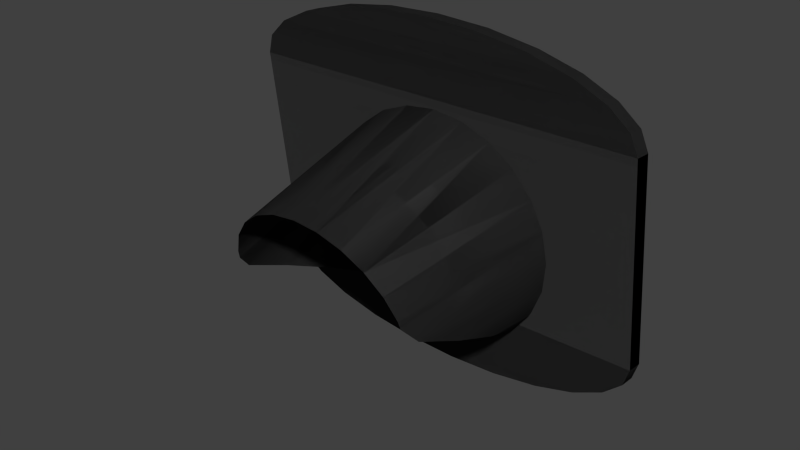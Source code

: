 # Source: bus_stoplicht.blend  (saved by Blender 2.70.0; exported with 4.5.12 LTS)
import bpy
from mathutils import Matrix  # noqa: F401  (used for matrix-valued properties, if any)

bpy.ops.wm.read_factory_settings(use_empty=True)
scene = bpy.context.scene
scene.name = 'Scene'

# ---- collections
col_collection_1 = bpy.data.collections.new('Collection 1'); scene.collection.children.link(col_collection_1)

# ---- materials (node trees are filled in below, after node groups)
mat_material_001 = bpy.data.materials.new('Material.001')
mat_material_001.alpha_threshold = 0.0
mat_material_001.use_transparent_shadow = False
mat_material_001.roughness = 0.5
mat_material_001.line_color = (0.0, 0.0, 0.0, 1.0)
mat_material_003 = bpy.data.materials.new('Material.003')
mat_material_003.alpha_threshold = 0.0
mat_material_003.use_transparent_shadow = False
mat_material_003.diffuse_color = (0.03522, 0.03522, 0.03522, 1.0)
mat_material_003.roughness = 0.5
mat_material_003.line_color = (0.0, 0.0, 0.0, 1.0)

# ---- material node trees

# ---- world
world_world = bpy.data.worlds.new('World'); scene.world = world_world
world_world.color = (0.05088, 0.05088, 0.05088)
world_world.use_sun_shadow = False
world_world.sun_shadow_jitter_overblur = 0.0
world_world.cycles.sampling_method = 'MANUAL'
world_world.cycles.sample_map_resolution = 256

# ---- meshes
me_cone_001 = bpy.data.meshes.new('Cone.001')
me_cone_001.from_pydata([(1.252e-09, 0.8377, -0.7744), (0.5606, 0.6556, -0.7744), (0.9071, 0.1787, -0.7744), (1.252e-09, -0.1161, -0.431), (0.9071, -0.4108, -0.7744), (0.5606, -0.8877, -0.7744), (-8.213e-08, -1.07, -0.7744), (-0.5606, -0.8877, -0.7744), (-0.9071, -0.4108, -0.7744), (-0.9071, 0.1787, -0.7744), (-0.5606, 0.6556, -0.7744)], [], [(9, 3, 10), (0, 3, 1), (8, 3, 9), (7, 3, 8), (6, 3, 7), (5, 3, 6), (4, 3, 5), (2, 3, 4), (10, 3, 0), (1, 3, 2)])
_uv = me_cone_001.uv_layers.new(name='UVMap')
_uv.uv.foreach_set('vector', [0.01971, 0.6573, 0.4982, 0.5018, 0.2025, 0.9088, 0.4982, 1.005, 0.4982, 0.5018, 0.7939, 0.9088, 0.01971, 0.3463, 0.4982, 0.5018, 0.01971, 0.6573, 0.2025, 0.09474, 0.4982, 0.5018, 0.01971, 0.3463, 0.4982, -0.001348, 0.4982, 0.5018, 0.2025, 0.09474, 0.7939, 0.09474, 0.4982, 0.5018, 0.4982, -0.001348, 0.9767, 0.3463, 0.4982, 0.5018, 0.7939, 0.09474, 0.9767, 0.6573, 0.4982, 0.5018, 0.9767, 0.3463, 0.2025, 0.9088, 0.4982, 0.5018, 0.4982, 1.005, 0.7939, 0.9088, 0.4982, 0.5018, 0.9767, 0.6573])
me_cone_001.materials.append(mat_material_001)
me_cone_001.use_remesh_preserve_volume = False
me_cone_001.use_remesh_preserve_attributes = False
me_cone_001.use_mirror_vertex_groups = False
me_cone_001.update()
me_id1694 = bpy.data.meshes.new('ID1694')
me_id1694.from_pydata([(-4.228, 0.8911, -7.692), (-3.453, 0.5757, -8.736), (-4.228, 0.4858, -7.729), (-3.453, 0.981, -8.7), (-3.453, 0.981, -8.7), (-4.228, 0.8911, -7.692), (-3.453, 0.5757, -8.736), (-4.228, 0.4858, -7.729), (-4.228, 0.4858, -7.729), (-3.453, 0.5757, -8.736), (-4.228, 0.8911, -7.692), (-3.453, 0.981, -8.7), (1.264, 0.688, -9.994), (-1.264, 0.688, -9.994), (-0.0001221, 0.7028, -10.16), (2.441, 0.6447, -9.509), (-2.441, 0.6447, -9.509), (-3.453, 0.5757, -8.736), (3.452, 0.5757, -8.736), (4.228, 0.4858, -7.729), (-4.228, 0.4858, -7.729), (4.393, 0.4505, -7.333), (-4.393, 0.4505, -7.333), (4.587, 0.4089, -6.867), (-4.587, 0.4089, -6.867), (4.716, 0.3811, -6.556), (-4.716, 0.3811, -6.556), (4.882, 0.2688, -5.297), (-4.883, 0.2688, -5.297), (4.882, -0.9299, 8.135), (-4.883, -0.9299, 8.135), (4.716, -1.042, 9.393), (-4.716, -1.042, 9.393), (4.228, -1.147, 10.57), (-4.228, -1.147, 10.57), (3.452, -1.237, 11.57), (-3.453, -1.237, 11.57), (2.441, -1.306, 12.35), (-2.441, -1.306, 12.35), (1.264, -1.349, 12.83), (-1.264, -1.349, 12.83), (-0.0001221, -1.364, 13.0), (-0.0001221, -1.364, 13.0), (1.264, -1.349, 12.83), (-1.264, -1.349, 12.83), (-2.441, -1.306, 12.35), (2.441, -1.306, 12.35), (-3.453, -1.237, 11.57), (3.452, -1.237, 11.57), (-4.228, -1.147, 10.57), (4.228, -1.147, 10.57), (-4.716, -1.042, 9.393), (4.716, -1.042, 9.393), (-4.883, -0.9299, 8.135), (4.882, -0.9299, 8.135), (-4.883, 0.2688, -5.297), (4.882, 0.2688, -5.297), (-4.716, 0.3811, -6.556), (4.716, 0.3811, -6.556), (-4.587, 0.4089, -6.867), (4.587, 0.4089, -6.867), (-4.393, 0.4505, -7.333), (4.393, 0.4505, -7.333), (-4.228, 0.4858, -7.729), (4.228, 0.4858, -7.729), (-3.453, 0.5757, -8.736), (3.452, 0.5757, -8.736), (2.441, 0.6447, -9.509), (-2.441, 0.6447, -9.509), (-1.264, 0.688, -9.994), (1.264, 0.688, -9.994), (-0.0001221, 0.7028, -10.16), (-4.393, 0.4505, -7.333), (-2.441, 0.6447, -9.509), (-1.264, 0.688, -9.994), (-0.0001221, 0.7028, -10.16), (1.264, 0.688, -9.994), (2.441, 0.6447, -9.509), (3.452, 0.5757, -8.736), (4.228, 0.4858, -7.729), (4.393, 0.4505, -7.333), (4.587, 0.4089, -6.867), (4.716, 0.3811, -6.556), (4.882, 0.2688, -5.297), (4.882, -0.9299, 8.135), (4.716, -1.042, 9.393), (4.228, -1.147, 10.57), (3.452, -1.237, 11.57), (2.441, -1.306, 12.35), (1.264, -1.349, 12.83), (-0.0001221, -1.364, 13.0), (-1.264, -1.349, 12.83), (-2.441, -1.306, 12.35), (-3.453, -1.237, 11.57), (-4.228, -1.147, 10.57), (-4.716, -1.042, 9.393), (-4.883, -0.9299, 8.135), (-4.883, 0.2688, -5.297), (-4.716, 0.3811, -6.556), (-4.587, 0.4089, -6.867), (-4.393, 0.8558, -7.297), (-4.393, 0.4505, -7.333), (-4.393, 0.8558, -7.297), (-4.393, 0.4505, -7.333), (-4.393, 0.8558, -7.297), (1.264, 1.093, -9.958), (-1.264, 1.093, -9.958), (-0.0001221, 1.108, -10.12), (-2.441, 1.05, -9.472), (2.441, 1.05, -9.472), (-3.453, 0.981, -8.7), (3.452, 0.981, -8.7), (4.228, 0.8911, -7.692), (-4.228, 0.8911, -7.692), (4.393, 0.8558, -7.297), (-4.393, 0.8558, -7.297), (-4.587, 0.8141, -6.831), (4.587, 0.8141, -6.831), (4.716, 0.7864, -6.519), (-4.716, 0.7864, -6.519), (4.882, 0.674, -5.261), (-4.883, 0.674, -5.261), (4.882, -0.5247, 8.171), (-4.883, -0.5247, 8.171), (4.716, -0.637, 9.43), (-4.716, -0.637, 9.43), (4.228, -0.7417, 10.6), (-4.228, -0.7417, 10.6), (3.452, -0.8316, 11.61), (-3.453, -0.8316, 11.61), (2.441, -0.9006, 12.38), (-2.441, -0.9006, 12.38), (1.264, -0.9439, 12.87), (-1.264, -0.9439, 12.87), (-0.0001221, -0.9587, 13.03), (-0.0001221, -0.9587, 13.03), (1.264, -0.9439, 12.87), (-1.264, -0.9439, 12.87), (-2.441, -0.9006, 12.38), (2.441, -0.9006, 12.38), (-3.453, -0.8316, 11.61), (3.452, -0.8316, 11.61), (-4.228, -0.7417, 10.6), (4.228, -0.7417, 10.6), (-4.716, -0.637, 9.43), (4.716, -0.637, 9.43), (-4.883, -0.5247, 8.171), (4.882, -0.5247, 8.171), (-4.883, 0.674, -5.261), (4.882, 0.674, -5.261), (-4.716, 0.7864, -6.519), (4.716, 0.7864, -6.519), (-4.587, 0.8141, -6.831), (4.587, 0.8141, -6.831), (4.393, 0.8558, -7.297), (-4.393, 0.8558, -7.297), (-4.228, 0.8911, -7.692), (4.228, 0.8911, -7.692), (-3.453, 0.981, -8.7), (3.452, 0.981, -8.7), (2.441, 1.05, -9.472), (-2.441, 1.05, -9.472), (1.264, 1.093, -9.958), (-1.264, 1.093, -9.958), (-0.0001221, 1.108, -10.12), (-2.441, 1.05, -9.472), (-1.264, 1.093, -9.958), (-0.0001221, 1.108, -10.12), (1.264, 1.093, -9.958), (2.441, 1.05, -9.472), (3.452, 0.981, -8.7), (4.228, 0.8911, -7.692), (4.393, 0.8558, -7.297), (4.587, 0.8141, -6.831), (4.716, 0.7864, -6.519), (4.882, 0.674, -5.261), (4.882, -0.5247, 8.171), (4.716, -0.637, 9.43), (4.228, -0.7417, 10.6), (3.452, -0.8316, 11.61), (2.441, -0.9006, 12.38), (1.264, -0.9439, 12.87), (-0.0001221, -0.9587, 13.03), (-1.264, -0.9439, 12.87), (-2.441, -0.9006, 12.38), (-3.453, -0.8316, 11.61), (-4.228, -0.7417, 10.6), (-4.716, -0.637, 9.43), (-4.883, -0.5247, 8.171), (-4.883, 0.674, -5.261), (-4.716, 0.7864, -6.519), (-4.587, 0.8141, -6.831), (-2.441, 1.05, -9.472), (-2.441, 0.6447, -9.509), (-2.441, 0.6447, -9.509), (-2.441, 1.05, -9.472), (-1.264, 1.093, -9.958), (-1.264, 0.688, -9.994), (-1.264, 0.688, -9.994), (-1.264, 1.093, -9.958), (-0.0001221, 1.108, -10.12), (-0.0001221, 0.7028, -10.16), (-0.0001221, 0.7028, -10.16), (-0.0001221, 1.108, -10.12), (1.264, 1.093, -9.958), (1.264, 0.688, -9.994), (1.264, 0.688, -9.994), (1.264, 1.093, -9.958), (2.441, 1.05, -9.472), (2.441, 0.6447, -9.509), (2.441, 0.6447, -9.509), (2.441, 1.05, -9.472), (3.452, 0.981, -8.7), (3.452, 0.5757, -8.736), (3.452, 0.5757, -8.736), (3.452, 0.981, -8.7), (4.228, 0.8911, -7.692), (4.228, 0.4858, -7.729), (4.228, 0.8911, -7.692), (4.228, 0.4858, -7.729), (4.393, 0.8558, -7.297), (4.393, 0.4505, -7.333), (4.393, 0.8558, -7.297), (4.393, 0.4505, -7.333), (4.393, 0.4505, -7.333), (4.587, 0.8141, -6.831), (4.587, 0.4089, -6.867), (4.393, 0.8558, -7.297), (4.393, 0.8558, -7.297), (4.393, 0.4505, -7.333), (4.587, 0.8141, -6.831), (4.587, 0.4089, -6.867), (4.587, 0.4089, -6.867), (4.716, 0.7864, -6.519), (4.716, 0.3811, -6.556), (4.587, 0.8141, -6.831), (4.587, 0.8141, -6.831), (4.587, 0.4089, -6.867), (4.716, 0.7864, -6.519), (4.716, 0.3811, -6.556), (4.882, 0.674, -5.261), (4.882, 0.2688, -5.297), (4.882, 0.674, -5.261), (4.882, 0.2688, -5.297), (4.882, 0.2688, -5.297), (4.882, -0.5247, 8.171), (4.882, -0.9299, 8.135), (4.882, 0.674, -5.261), (4.882, 0.674, -5.261), (4.882, 0.2688, -5.297), (4.882, -0.5247, 8.171), (4.882, -0.9299, 8.135), (4.882, -0.9299, 8.135), (4.716, -0.637, 9.43), (4.716, -1.042, 9.393), (4.882, -0.5247, 8.171), (4.882, -0.5247, 8.171), (4.882, -0.9299, 8.135), (4.716, -0.637, 9.43), (4.716, -1.042, 9.393), (4.228, -0.7417, 10.6), (4.228, -1.147, 10.57), (4.228, -0.7417, 10.6), (4.228, -1.147, 10.57), (3.452, -0.8316, 11.61), (3.452, -1.237, 11.57), (3.452, -0.8316, 11.61), (3.452, -1.237, 11.57), (2.441, -0.9006, 12.38), (2.441, -1.306, 12.35), (2.441, -0.9006, 12.38), (2.441, -1.306, 12.35), (1.264, -0.9439, 12.87), (1.264, -1.349, 12.83), (1.264, -0.9439, 12.87), (1.264, -1.349, 12.83), (-0.0001221, -0.9587, 13.03), (-0.0001221, -1.364, 13.0), (-0.0001221, -0.9587, 13.03), (-0.0001221, -1.364, 13.0), (-1.264, -0.9439, 12.87), (-1.264, -1.349, 12.83), (-1.264, -0.9439, 12.87), (-1.264, -1.349, 12.83), (-2.441, -0.9006, 12.38), (-2.441, -1.306, 12.35), (-2.441, -0.9006, 12.38), (-2.441, -1.306, 12.35), (-3.453, -0.8316, 11.61), (-3.453, -1.237, 11.57), (-3.453, -0.8316, 11.61), (-3.453, -1.237, 11.57), (-4.228, -1.147, 10.57), (-4.228, -0.7417, 10.6), (-4.228, -0.7417, 10.6), (-4.228, -1.147, 10.57), (-4.716, -1.042, 9.393), (-4.716, -0.637, 9.43), (-4.716, -0.637, 9.43), (-4.716, -1.042, 9.393), (-4.883, -0.9299, 8.135), (-4.883, -0.5247, 8.171), (-4.883, -0.5247, 8.171), (-4.883, -0.9299, 8.135), (-4.883, -0.5247, 8.171), (-4.883, 0.2688, -5.297), (-4.883, -0.9299, 8.135), (-4.883, 0.674, -5.261), (-4.883, 0.674, -5.261), (-4.883, -0.5247, 8.171), (-4.883, 0.2688, -5.297), (-4.883, -0.9299, 8.135), (-4.883, 0.674, -5.261), (-4.716, 0.3811, -6.556), (-4.883, 0.2688, -5.297), (-4.716, 0.7864, -6.519), (-4.716, 0.7864, -6.519), (-4.883, 0.674, -5.261), (-4.716, 0.3811, -6.556), (-4.883, 0.2688, -5.297), (-4.587, 0.4089, -6.867), (-4.587, 0.8141, -6.831), (-4.587, 0.8141, -6.831), (-4.587, 0.4089, -6.867), (-4.587, 0.8141, -6.831), (-4.393, 0.4505, -7.333), (-4.587, 0.4089, -6.867), (-4.393, 0.8558, -7.297), (-4.393, 0.8558, -7.297), (-4.587, 0.8141, -6.831), (-4.393, 0.4505, -7.333), (-4.587, 0.4089, -6.867)], [(8, 9), (10, 11), (72, 8), (9, 73), (73, 74), (74, 75), (75, 76), (76, 77), (77, 78), (78, 79), (79, 80), (80, 81), (81, 82), (82, 83), (84, 83), (84, 85), (85, 86), (86, 87), (87, 88), (88, 89), (89, 90), (90, 91), (91, 92), (92, 93), (93, 94), (94, 95), (95, 96), (96, 97), (97, 98), (98, 99), (99, 72), (104, 10), (11, 165), (165, 166), (166, 167), (167, 168), (168, 169), (169, 170), (170, 171), (171, 172), (172, 173), (173, 174), (174, 175), (176, 175), (176, 177), (177, 178), (178, 179), (179, 180), (180, 181), (181, 182), (182, 183), (183, 184), (184, 185), (185, 186), (186, 187), (187, 188), (188, 189), (189, 190), (190, 191), (191, 104), (83, 175), (84, 176), (96, 188), (97, 189), (8, 10), (9, 11), (72, 104), (73, 165), (74, 166), (75, 167), (76, 168), (77, 169), (78, 170), (79, 171), (80, 172), (81, 173), (82, 174), (85, 177), (86, 178), (87, 179), (88, 180), (89, 181), (90, 182), (91, 183), (92, 184), (93, 185), (94, 186), (95, 187), (98, 190), (99, 191)], [(0, 1, 2), (1, 0, 3), (4, 5, 6), (7, 6, 5), (12, 13, 14), (13, 12, 15), (13, 15, 16), (16, 15, 17), (17, 15, 18), (17, 18, 19), (17, 19, 20), (20, 19, 21), (20, 21, 22), (22, 21, 23), (22, 23, 24), (24, 23, 25), (24, 25, 26), (26, 25, 27), (26, 27, 28), (28, 27, 29), (28, 29, 30), (30, 29, 31), (30, 31, 32), (32, 31, 33), (32, 33, 34), (34, 33, 35), (34, 35, 36), (36, 35, 37), (36, 37, 38), (38, 37, 39), (38, 39, 40), (40, 39, 41), (42, 43, 44), (44, 43, 45), (43, 46, 45), (45, 46, 47), (46, 48, 47), (47, 48, 49), (48, 50, 49), (49, 50, 51), (50, 52, 51), (51, 52, 53), (52, 54, 53), (53, 54, 55), (54, 56, 55), (55, 56, 57), (56, 58, 57), (57, 58, 59), (58, 60, 59), (59, 60, 61), (60, 62, 61), (61, 62, 63), (62, 64, 63), (63, 64, 65), (64, 66, 65), (66, 67, 65), (65, 67, 68), (68, 67, 69), (67, 70, 69), (71, 69, 70), (100, 2, 101), (2, 100, 0), (5, 102, 7), (103, 7, 102), (105, 106, 107), (106, 105, 108), (108, 105, 109), (108, 109, 110), (110, 109, 111), (110, 111, 112), (110, 112, 113), (113, 112, 114), (113, 114, 115), (115, 114, 116), (116, 114, 117), (116, 117, 118), (116, 118, 119), (119, 118, 120), (119, 120, 121), (121, 120, 122), (121, 122, 123), (123, 122, 124), (123, 124, 125), (125, 124, 126), (125, 126, 127), (127, 126, 128), (127, 128, 129), (129, 128, 130), (129, 130, 131), (131, 130, 132), (131, 132, 133), (133, 132, 134), (135, 136, 137), (137, 136, 138), (136, 139, 138), (138, 139, 140), (139, 141, 140), (140, 141, 142), (141, 143, 142), (142, 143, 144), (143, 145, 144), (144, 145, 146), (145, 147, 146), (146, 147, 148), (147, 149, 148), (148, 149, 150), (149, 151, 150), (150, 151, 152), (151, 153, 152), (153, 154, 152), (152, 154, 155), (155, 154, 156), (154, 157, 156), (156, 157, 158), (157, 159, 158), (159, 160, 158), (158, 160, 161), (160, 162, 161), (161, 162, 163), (164, 163, 162), (192, 1, 3), (1, 192, 193), (194, 195, 6), (4, 6, 195), (196, 193, 192), (193, 196, 197), (198, 199, 194), (195, 194, 199), (200, 197, 196), (197, 200, 201), (202, 203, 198), (199, 198, 203), (204, 201, 200), (201, 204, 205), (206, 207, 202), (203, 202, 207), (208, 205, 204), (205, 208, 209), (210, 211, 206), (207, 206, 211), (212, 209, 208), (209, 212, 213), (214, 215, 210), (211, 210, 215), (213, 216, 217), (216, 213, 212), (215, 214, 218), (219, 218, 214), (217, 220, 221), (220, 217, 216), (218, 219, 222), (223, 222, 219), (224, 225, 226), (225, 224, 227), (228, 229, 230), (231, 230, 229), (232, 233, 234), (233, 232, 235), (236, 237, 238), (239, 238, 237), (234, 240, 241), (240, 234, 233), (238, 239, 242), (243, 242, 239), (244, 245, 246), (245, 244, 247), (248, 249, 250), (251, 250, 249), (252, 253, 254), (253, 252, 255), (256, 257, 258), (259, 258, 257), (254, 260, 261), (260, 254, 253), (258, 259, 262), (263, 262, 259), (261, 264, 265), (264, 261, 260), (262, 263, 266), (267, 266, 263), (265, 268, 269), (268, 265, 264), (266, 267, 270), (271, 270, 267), (269, 272, 273), (272, 269, 268), (270, 271, 274), (275, 274, 271), (273, 276, 277), (276, 273, 272), (274, 275, 278), (279, 278, 275), (277, 280, 281), (280, 277, 276), (278, 279, 282), (283, 282, 279), (281, 284, 285), (284, 281, 280), (282, 283, 286), (287, 286, 283), (285, 288, 289), (288, 285, 284), (286, 287, 290), (291, 290, 287), (288, 292, 289), (292, 288, 293), (294, 290, 295), (291, 295, 290), (293, 296, 292), (296, 293, 297), (298, 294, 299), (295, 299, 294), (297, 300, 296), (300, 297, 301), (302, 298, 303), (299, 303, 298), (304, 305, 306), (305, 304, 307), (308, 309, 310), (311, 310, 309), (312, 313, 314), (313, 312, 315), (316, 317, 318), (319, 318, 317), (315, 320, 313), (320, 315, 321), (322, 316, 323), (318, 323, 316), (324, 325, 326), (325, 324, 327), (328, 329, 330), (331, 330, 329)])
me_id1694.polygons.foreach_set('use_smooth', [1, 1, 1, 1, 0, 0, 0, 0, 0, 0, 0, 0, 0, 0, 0, 0, 0, 0, 0, 0, 0, 0, 0, 0, 0, 0, 0, 0, 0, 0, 0, 0, 0, 0, 0, 0, 0, 0, 0, 0, 0, 0, 0, 0, 0, 0, 0, 0, 0, 0, 0, 0, 0, 0, 0, 0, 0, 0, 0, 0, 1, 1, 1, 1, 0, 0, 0, 0, 0, 0, 0, 0, 0, 0, 0, 0, 0, 0, 0, 0, 0, 0, 0, 0, 0, 0, 0, 0, 0, 0, 0, 0, 0, 0, 0, 0, 0, 0, 0, 0, 0, 0, 0, 0, 0, 0, 0, 0, 0, 0, 0, 0, 0, 0, 0, 0, 0, 0, 0, 0, 1, 1, 1, 1, 1, 1, 1, 1, 1, 1, 1, 1, 1, 1, 1, 1, 1, 1, 1, 1, 1, 1, 1, 1, 1, 1, 1, 1, 1, 1, 1, 1, 0, 0, 0, 0, 1, 1, 1, 1, 1, 1, 1, 1, 0, 0, 0, 0, 1, 1, 1, 1, 1, 1, 1, 1, 1, 1, 1, 1, 1, 1, 1, 1, 1, 1, 1, 1, 1, 1, 1, 1, 1, 1, 1, 1, 1, 1, 1, 1, 1, 1, 1, 1, 1, 1, 1, 1, 1, 1, 1, 1, 1, 1, 1, 1, 0, 0, 0, 0, 1, 1, 1, 1, 1, 1, 1, 1, 0, 0, 0, 0])
me_id1694.materials.append(mat_material_003)
me_id1694.use_remesh_preserve_volume = False
me_id1694.use_remesh_preserve_attributes = False
me_id1694.use_mirror_vertex_groups = False
me_id1694.update()
me_id1670 = bpy.data.meshes.new('ID1670')
me_id1670.from_pydata([(2.751, 1.423, 0.6806), (1.952, -2.696, 0.7248), (2.467, 1.362, 1.365), (2.467, 1.362, 1.365), (1.952, -2.696, 0.7248), (2.751, 1.423, 0.6806), (2.751, 1.423, 0.6806), (2.467, 1.362, 1.365), (1.952, -2.696, 0.7248), (2.177, -2.545, 0.2027), (2.177, -2.545, 0.2027), (2.177, -2.545, 0.2027), (1.593, -2.825, 1.173), (1.593, -2.825, 1.173), (1.593, -2.825, 1.173), (2.203, -2.491, 0.01371), (2.203, -2.491, 0.01371), (2.203, -2.491, 0.01371), (2.014, 1.31, 1.952), (2.014, 1.31, 1.952), (2.014, 1.31, 1.952), (2.348, -2.125, -0.3762), (2.348, -2.125, -0.3762), (2.348, -2.125, -0.3762), (1.424, 1.27, 2.403), (1.424, 1.27, 2.403), (1.424, 1.27, 2.403), (2.848, 1.489, -0.05364), (2.848, 1.489, -0.05364), (2.848, 1.489, -0.05364), (1.127, -2.925, 1.517), (1.127, -2.925, 1.517), (1.127, -2.925, 1.517), (2.421, -0.9202, -0.92), (2.751, 1.555, -0.7879), (2.751, 1.555, -0.7879), (2.421, -0.9202, -0.92), (2.751, 1.555, -0.7879), (2.421, -0.9202, -0.92), (0.7372, 1.244, 2.687), (0.7372, 1.244, 2.687), (0.7372, 1.244, 2.687), (2.317, 0.3586, -1.497), (2.467, 1.616, -1.472), (2.467, 1.616, -1.472), (2.317, 0.3586, -1.497), (2.467, 1.616, -1.472), (2.317, 0.3586, -1.497), (0.5832, -2.987, 1.734), (0.5832, -2.987, 1.734), (0.5832, -2.987, 1.734), (2.241, 0.6655, -1.636), (2.35, 1.629, -1.624), (2.35, 1.629, -1.624), (2.241, 0.6655, -1.636), (2.35, 1.629, -1.624), (2.241, 0.6655, -1.636), (7.629e-06, 1.236, 2.783), (7.629e-06, 1.236, 2.783), (7.629e-06, 1.236, 2.783), (2.35, 1.629, -1.624), (2.008, 1.602, -2.059), (2.241, 0.6655, -1.636), (2.014, 1.668, -2.06), (2.014, 1.668, -2.06), (2.35, 1.629, -1.624), (2.008, 1.602, -2.059), (2.241, 0.6655, -1.636), (2.014, 1.668, -2.06), (2.008, 1.602, -2.059), (7.629e-06, -3.008, 1.807), (7.629e-06, -3.008, 1.807), (7.629e-06, -3.008, 1.807), (1.974, 1.671, -2.09), (1.974, 1.671, -2.09), (1.974, 1.671, -2.09), (-0.7371, 1.244, 2.687), (-0.7371, 1.244, 2.687), (-0.7371, 1.244, 2.687), (-0.5832, -2.987, 1.734), (-0.5832, -2.987, 1.734), (-0.5832, -2.987, 1.734), (-1.424, 1.27, 2.403), (-1.424, 1.27, 2.403), (-1.424, 1.27, 2.403), (-1.127, -2.925, 1.517), (-1.127, -2.925, 1.517), (-1.127, -2.925, 1.517), (-2.014, 1.31, 1.952), (-2.014, 1.31, 1.952), (-2.014, 1.31, 1.952), (-1.593, -2.825, 1.173), (-1.593, -2.825, 1.173), (-1.593, -2.825, 1.173), (-2.467, 1.362, 1.365), (-2.467, 1.362, 1.365), (-2.467, 1.362, 1.365), (-1.952, -2.696, 0.7248), (-1.952, -2.696, 0.7248), (-1.952, -2.696, 0.7248), (-2.751, 1.423, 0.6806), (-2.751, 1.423, 0.6806), (-2.751, 1.423, 0.6806), (-2.177, -2.545, 0.2027), (-2.177, -2.545, 0.2027), (-2.177, -2.545, 0.2027), (-2.203, -2.491, 0.01371), (-2.203, -2.491, 0.01371), (-2.203, -2.491, 0.01371), (-2.348, -2.125, -0.3762), (-2.348, -2.125, -0.3762), (-2.348, -2.125, -0.3762), (-2.848, 1.489, -0.05364), (-2.848, 1.489, -0.05364), (-2.848, 1.489, -0.05364), (-2.421, -0.9202, -0.92), (-2.751, 1.555, -0.7879), (-2.751, 1.555, -0.7879), (-2.421, -0.9202, -0.92), (-2.421, -0.9202, -0.92), (-2.751, 1.555, -0.7879), (-2.317, 0.3586, -1.497), (-2.467, 1.616, -1.472), (-2.467, 1.616, -1.472), (-2.317, 0.3586, -1.497), (-2.317, 0.3586, -1.497), (-2.467, 1.616, -1.472), (-2.241, 0.6655, -1.636), (-2.35, 1.629, -1.624), (-2.35, 1.629, -1.624), (-2.241, 0.6655, -1.636), (-2.241, 0.6655, -1.636), (-2.35, 1.629, -1.624), (-2.008, 1.602, -2.059), (-2.35, 1.629, -1.624), (-2.241, 0.6655, -1.636), (-2.014, 1.668, -2.06), (-2.014, 1.668, -2.06), (-2.008, 1.602, -2.059), (-2.35, 1.629, -1.624), (-2.241, 0.6655, -1.636), (-2.008, 1.602, -2.059), (-2.014, 1.668, -2.06), (-1.974, 1.671, -2.09), (-1.974, 1.671, -2.09), (-1.974, 1.671, -2.09)], [(6, 7), (11, 8), (8, 14), (17, 11), (7, 20), (17, 23), (20, 26), (29, 6), (14, 32), (23, 38), (37, 29), (26, 41), (38, 47), (46, 37), (32, 50), (47, 56), (55, 46), (41, 59), (56, 69), (68, 55), (50, 72), (75, 68), (69, 75), (59, 78), (72, 81), (78, 84), (81, 87), (84, 90), (87, 93), (90, 96), (93, 99), (96, 102), (99, 105), (105, 108), (111, 108), (102, 114), (119, 111), (114, 120), (125, 119), (120, 126), (131, 125), (126, 132), (141, 131), (132, 142), (145, 141), (142, 145), (8, 6), (7, 8), (6, 11), (14, 7), (17, 6), (20, 14), (23, 6), (14, 26), (29, 23), (26, 32), (37, 38), (32, 41), (46, 47), (41, 50), (55, 56), (50, 59), (68, 69), (59, 72), (72, 78), (78, 81), (81, 84), (84, 87), (87, 90), (90, 93), (96, 93), (96, 99), (102, 99), (102, 105), (102, 108), (102, 111), (114, 111), (120, 119), (126, 125), (132, 131), (142, 141)], [(0, 1, 2), (3, 4, 5), (0, 9, 1), (4, 10, 5), (2, 1, 12), (13, 4, 3), (0, 15, 9), (10, 16, 5), (2, 12, 18), (19, 13, 3), (0, 21, 15), (16, 22, 5), (18, 12, 24), (25, 13, 19), (27, 21, 0), (5, 22, 28), (12, 30, 24), (25, 31, 13), (27, 33, 21), (33, 27, 34), (35, 28, 36), (22, 36, 28), (24, 30, 39), (40, 31, 25), (34, 42, 33), (42, 34, 43), (44, 35, 45), (36, 45, 35), (30, 48, 39), (40, 49, 31), (43, 51, 42), (51, 43, 52), (53, 44, 54), (45, 54, 44), (39, 48, 57), (58, 49, 40), (60, 61, 62), (61, 60, 63), (64, 65, 66), (67, 66, 65), (48, 70, 57), (58, 71, 49), (63, 73, 61), (66, 74, 64), (70, 76, 57), (58, 77, 71), (70, 79, 76), (77, 80, 71), (79, 82, 76), (77, 83, 80), (79, 85, 82), (83, 86, 80), (85, 88, 82), (83, 89, 86), (85, 91, 88), (89, 92, 86), (94, 88, 91), (92, 89, 95), (94, 91, 97), (98, 92, 95), (100, 94, 97), (98, 95, 101), (100, 97, 103), (104, 98, 101), (100, 103, 106), (107, 104, 101), (100, 106, 109), (110, 107, 101), (112, 100, 109), (110, 101, 113), (115, 112, 109), (112, 115, 116), (117, 118, 113), (110, 113, 118), (121, 116, 115), (116, 121, 122), (123, 124, 117), (118, 117, 124), (127, 122, 121), (122, 127, 128), (129, 130, 123), (124, 123, 130), (133, 134, 135), (134, 133, 136), (137, 138, 139), (140, 139, 138), (143, 136, 133), (138, 137, 144)])
me_id1670.polygons.foreach_set('use_smooth', [True] * 88)
me_id1670.materials.append(mat_material_003)
me_id1670.use_remesh_preserve_volume = False
me_id1670.use_remesh_preserve_attributes = False
me_id1670.use_mirror_vertex_groups = False
me_id1670.update()

# ---- objects
ob_cone_001 = bpy.data.objects.new('Cone.001', me_cone_001)
ob_sketchup_385 = bpy.data.objects.new('SketchUp.385', me_id1694)
ob_sketchup_382 = bpy.data.objects.new('SketchUp.382', me_id1670)

# ---- transforms, parenting, visibility, modifiers, constraints
ob_cone_001.location = (0.001416, -0.05888, 0.00216)
ob_cone_001.rotation_euler = (1.763, 0.0, 0.0)
ob_cone_001.scale = (0.06469, 0.06469, 0.06469)
ob_cone_001.lineart.crease_threshold = 0.0
ob_sketchup_385.location = (0.0008719, 0.01414, -0.0002239)
ob_sketchup_385.rotation_euler = (-0.1052, 0.0, 0.0)
ob_sketchup_385.scale = (0.0254, 0.0254, 0.009476)
ob_sketchup_385.lineart.crease_threshold = 0.0
ob_sketchup_382.location = (0.003825, -0.03502, 0.003925)
ob_sketchup_382.scale = (0.0254, 0.0254, 0.0254)
ob_sketchup_382.lineart.crease_threshold = 0.0

# ---- collection membership
col_collection_1.objects.link(ob_cone_001)
col_collection_1.objects.link(ob_sketchup_385)
col_collection_1.objects.link(ob_sketchup_382)

# ---- scene / render settings (as saved in the file)
scene.frame_start = 1; scene.frame_end = 250; scene.frame_set(1)
scene.render.engine = 'BLENDER_EEVEE_NEXT'
scene.render.resolution_percentage = 50
scene.render.dither_intensity = 0.0
scene.cycles.use_denoising = False
scene.cycles.samples = 10
scene.cycles.sampling_pattern = 'TABULATED_SOBOL'
scene.cycles.light_sampling_threshold = 0.0
scene.cycles.use_adaptive_sampling = False
scene.cycles.use_light_tree = False
scene.cycles.blur_glossy = 0.0
scene.cycles.volume_bounces = 1
scene.cycles.pixel_filter_type = 'GAUSSIAN'
scene.cycles.sample_clamp_indirect = 0.0
scene.view_settings.view_transform = 'Standard'
bpy.context.view_layer.update()

# ---- added for rendering (the .blend has no active camera and no usable light): camera, sun
cam_auto = bpy.data.cameras.new('AutoCamera')
cam_auto.lens = 50.0
cam_auto.sensor_width = 36.0
cam_auto.clip_end = 1000.0
ob_auto_camera = bpy.data.objects.new('AutoCamera', cam_auto)
scene.collection.objects.link(ob_auto_camera)
ob_auto_camera.location = (0.346991, -0.443515, 0.290556)
ob_auto_camera.rotation_euler = (1.09748, -7.21219e-08, 0.694738)
scene.camera = ob_auto_camera
light_auto_sun = bpy.data.lights.new('AutoSun', 'SUN')
light_auto_sun.energy = 3.0
light_auto_sun.angle = 0.0523599
ob_auto_sun = bpy.data.objects.new('AutoSun', light_auto_sun)
scene.collection.objects.link(ob_auto_sun)
ob_auto_sun.rotation_euler = (0.872665, 0.174533, 0.523599)
bpy.context.view_layer.update()
